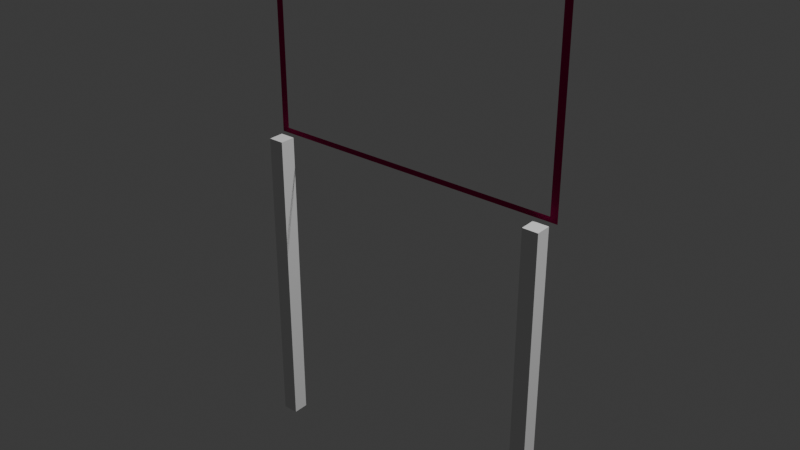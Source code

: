 # Source: gate2.blend  (saved by Blender 4.2.67; exported with 4.5.12 LTS)
import bpy
from mathutils import Matrix  # noqa: F401  (used for matrix-valued properties, if any)

bpy.ops.wm.read_factory_settings(use_empty=True)
scene = bpy.context.scene
scene.name = 'Scene'

# ---- collections
col_collection = bpy.data.collections.new('Collection'); scene.collection.children.link(col_collection)

# ---- materials (node trees are filled in below, after node groups)
mat_material_001 = bpy.data.materials.new('Material.001')
mat_material_002 = bpy.data.materials.new('Material.002')
mat_material_002.diffuse_color = (0.3926, 0.01053, 0.1011, 1.0)

# ---- material node trees
mat_material_001.use_nodes = True; mat_material_001.node_tree.nodes.clear()
_N = mat_material_001.node_tree.nodes; _L = mat_material_001.node_tree.links
n0 = _N.new('ShaderNodeBsdfPrincipled'); n0.name = 'Principled BSDF'; n0.location = (0, 300)
n0.inputs[13].default_value = 0.0
n0.inputs[27].default_value = (0.0, 0.0, 0.0, 1.0)
n1 = _N.new('ShaderNodeOutputMaterial'); n1.name = 'Material Output'; n1.location = (300, 300)
_L.new(n0.outputs[0], n1.inputs[0])
n1.is_active_output = True
mat_material_002.use_nodes = True; mat_material_002.node_tree.nodes.clear()
_N = mat_material_002.node_tree.nodes; _L = mat_material_002.node_tree.links
n0 = _N.new('ShaderNodeBsdfPrincipled'); n0.name = 'Principled BSDF'; n0.location = (0, 300)
n0.inputs[0].default_value = (0.3926, 0.01053, 0.1011, 1.0)
n0.inputs[13].default_value = 0.0
n0.inputs[27].default_value = (0.0, 0.0, 0.0, 1.0)
n1 = _N.new('ShaderNodeOutputMaterial'); n1.name = 'Material Output'; n1.location = (300, 300)
_L.new(n0.outputs[0], n1.inputs[0])
n1.is_active_output = True

# ---- world
world_world = bpy.data.worlds.new('World'); scene.world = world_world
world_world.use_nodes = True; world_world.node_tree.nodes.clear()
_N = world_world.node_tree.nodes; _L = world_world.node_tree.links
n0 = _N.new('ShaderNodeOutputWorld'); n0.name = 'World Output'; n0.location = (300, 300)
n1 = _N.new('ShaderNodeBackground'); n1.name = 'Background'; n1.location = (10, 300)
n1.inputs[0].default_value = (0.05088, 0.05088, 0.05088, 1.0)
_L.new(n1.outputs[0], n0.inputs[0])
n0.is_active_output = True
world_world.color = (0.05088, 0.05088, 0.05088)
world_world.sun_shadow_jitter_overblur = 0.0

# ---- cameras
cam_camera_001 = bpy.data.cameras.new('Camera.001')
cam_camera_001.clip_end = 100.0

# ---- lights
light_light_001 = bpy.data.lights.new('Light.001', 'POINT')
light_light_001.energy = 1000.0
light_light_001.shadow_soft_size = 0.1

# ---- meshes
me_cube_013 = bpy.data.meshes.new('Cube.013')
me_cube_013.from_pydata([(-0.996, -0.996, -0.996), (-0.996, -0.996, 0.996), (-0.996, 0.996, -0.996), (-0.996, 0.996, 0.996), (0.996, -0.996, -0.996), (0.996, -0.996, 0.996), (0.996, 0.996, -0.996), (0.996, 0.996, 0.996)], [], [(1, 2, 0), (3, 6, 2), (7, 4, 6), (5, 0, 4), (6, 0, 2), (3, 5, 7), (1, 3, 2), (3, 7, 6), (7, 5, 4), (5, 1, 0), (6, 4, 0), (3, 1, 5)])
_uv = me_cube_013.uv_layers.new(name='Cube_013-mesh-map-0')
_uv.uv.foreach_set('vector', [0.625, 0.0, 0.375, 0.25, 0.375, 0.0, 0.625, 0.25, 0.375, 0.5, 0.375, 0.25, 0.625, 0.5, 0.375, 0.75, 0.375, 0.5, 0.625, 0.75, 0.375, 1.0, 0.375, 0.75, 0.375, 0.5, 0.125, 0.75, 0.125, 0.5, 0.875, 0.5, 0.625, 0.75, 0.625, 0.5, 0.625, 0.0, 0.625, 0.25, 0.375, 0.25, 0.625, 0.25, 0.625, 0.5, 0.375, 0.5, 0.625, 0.5, 0.625, 0.75, 0.375, 0.75, 0.625, 0.75, 0.625, 1.0, 0.375, 1.0, 0.375, 0.5, 0.375, 0.75, 0.125, 0.75, 0.875, 0.5, 0.875, 0.75, 0.625, 0.75])
me_cube_013.materials.append(mat_material_001)
me_cube_013.update()
me_cube_013.normals_split_custom_set([tuple(v) for v in zip(*[iter([-1.0, 0.0, 0.0, -1.0, 0.0, 0.0, -1.0, 0.0, 0.0, 0.0, 1.0, 0.0, 0.0, 1.0, 0.0, 0.0, 1.0, 0.0, 1.0, 0.0, 0.0, 1.0, 0.0, 0.0, 1.0, 0.0, 0.0, 0.0, -1.0, 0.0, 0.0, -1.0, 0.0, 0.0, -1.0, 0.0, 0.0, 0.0, -1.0, 0.0, 0.0, -1.0, 0.0, 0.0, -1.0, 0.0, 0.0, 1.0, 0.0, 0.0, 1.0, 0.0, 0.0, 1.0, -1.0, 0.0, 0.0, -1.0, 0.0, 0.0, -1.0, 0.0, 0.0, 0.0, 1.0, 0.0, 0.0, 1.0, 0.0, 0.0, 1.0, 0.0, 1.0, 0.0, 0.0, 1.0, 0.0, 0.0, 1.0, 0.0, 0.0, 0.0, -1.0, 0.0, 0.0, -1.0, 0.0, 0.0, -1.0, 0.0, 0.0, 0.0, -1.0, 0.0, 0.0, -1.0, 0.0, 0.0, -1.0, 0.0, 0.0, 1.0, 0.0, 0.0, 1.0, 0.0, 0.0, 1.0])] * 3)])
me_cube_012 = bpy.data.meshes.new('Cube.012')
me_cube_012.from_pydata([(-0.996, -0.996, -0.996), (-0.996, -0.996, 0.996), (-0.996, 0.996, -0.996), (-0.996, 0.996, 0.996), (0.996, -0.996, -0.996), (0.996, -0.996, 0.996), (0.996, 0.996, -0.996), (0.996, 0.996, 0.996)], [], [(1, 2, 0), (3, 6, 2), (7, 4, 6), (5, 0, 4), (6, 0, 2), (3, 5, 7), (1, 3, 2), (3, 7, 6), (7, 5, 4), (5, 1, 0), (6, 4, 0), (3, 1, 5)])
_uv = me_cube_012.uv_layers.new(name='Cube_012-mesh-map-0')
_uv.uv.foreach_set('vector', [0.625, 0.0, 0.375, 0.25, 0.375, 0.0, 0.625, 0.25, 0.375, 0.5, 0.375, 0.25, 0.625, 0.5, 0.375, 0.75, 0.375, 0.5, 0.625, 0.75, 0.375, 1.0, 0.375, 0.75, 0.375, 0.5, 0.125, 0.75, 0.125, 0.5, 0.875, 0.5, 0.625, 0.75, 0.625, 0.5, 0.625, 0.0, 0.625, 0.25, 0.375, 0.25, 0.625, 0.25, 0.625, 0.5, 0.375, 0.5, 0.625, 0.5, 0.625, 0.75, 0.375, 0.75, 0.625, 0.75, 0.625, 1.0, 0.375, 1.0, 0.375, 0.5, 0.375, 0.75, 0.125, 0.75, 0.875, 0.5, 0.875, 0.75, 0.625, 0.75])
me_cube_012.materials.append(mat_material_001)
me_cube_012.update()
me_cube_012.normals_split_custom_set([tuple(v) for v in zip(*[iter([-1.0, 0.0, 0.0, -1.0, 0.0, 0.0, -1.0, 0.0, 0.0, 0.0, 1.0, 0.0, 0.0, 1.0, 0.0, 0.0, 1.0, 0.0, 1.0, 0.0, 0.0, 1.0, 0.0, 0.0, 1.0, 0.0, 0.0, 0.0, -1.0, 0.0, 0.0, -1.0, 0.0, 0.0, -1.0, 0.0, 0.0, 0.0, -1.0, 0.0, 0.0, -1.0, 0.0, 0.0, -1.0, 0.0, 0.0, 1.0, 0.0, 0.0, 1.0, 0.0, 0.0, 1.0, -1.0, 0.0, 0.0, -1.0, 0.0, 0.0, -1.0, 0.0, 0.0, 0.0, 1.0, 0.0, 0.0, 1.0, 0.0, 0.0, 1.0, 0.0, 1.0, 0.0, 0.0, 1.0, 0.0, 0.0, 1.0, 0.0, 0.0, 0.0, -1.0, 0.0, 0.0, -1.0, 0.0, 0.0, -1.0, 0.0, 0.0, 0.0, -1.0, 0.0, 0.0, -1.0, 0.0, 0.0, -1.0, 0.0, 0.0, 1.0, 0.0, 0.0, 1.0, 0.0, 0.0, 1.0])] * 3)])
me_cube_010 = bpy.data.meshes.new('Cube.010')
me_cube_010.from_pydata([(-1.0, -1.0, -1.0), (-1.0, -1.0, 1.0), (-0.8964, 1.0, -0.8964), (-0.8964, 1.0, 0.8964), (1.0, -1.0, -1.0), (1.0, -1.0, 1.0), (0.8964, 1.0, -0.8964), (0.8964, 1.0, 0.8964), (-1.0, 1.0, 1.0), (-1.0, 1.0, -1.0), (1.0, 1.0, -1.0), (1.0, 1.0, 1.0), (-0.9529, 1.0, 0.9529), (-0.9529, 1.0, -0.9529), (0.9529, 1.0, -0.9529), (0.9529, 1.0, 0.9529)], [(0, 9), (8, 1), (10, 4), (5, 11), (3, 12), (13, 2), (14, 6), (7, 15)], [(13, 8, 12), (14, 9, 13), (12, 11, 15), (15, 10, 14), (13, 9, 8), (14, 10, 9), (12, 8, 11), (15, 11, 10)])
_uv = me_cube_010.uv_layers.new(name='Cube_010-mesh-map-0')
_uv.uv.foreach_set('vector', [0.3809, 0.2559, 0.625, 0.25, 0.6191, 0.2559, 0.3809, 0.4941, 0.375, 0.25, 0.3809, 0.2559, 0.6191, 0.2559, 0.625, 0.5, 0.6191, 0.4941, 0.6191, 0.4941, 0.375, 0.5, 0.3809, 0.4941, 0.3809, 0.2559, 0.375, 0.25, 0.625, 0.25, 0.3809, 0.4941, 0.375, 0.5, 0.375, 0.25, 0.6191, 0.2559, 0.625, 0.25, 0.625, 0.5, 0.6191, 0.4941, 0.625, 0.5, 0.375, 0.5])
me_cube_010.materials.append(mat_material_002)
me_cube_010.update()
me_cube_010.normals_split_custom_set([tuple(v) for v in zip(*[iter([0.0, 1.0, 0.0, 0.0, 1.0, 0.0, 0.0, 1.0, 0.0, 0.0, 1.0, 0.0, 0.0, 1.0, 0.0, 0.0, 1.0, 0.0, 0.0, 1.0, 0.0, 0.0, 1.0, 0.0, 0.0, 1.0, 0.0, 0.0, 1.0, 0.0, 0.0, 1.0, 0.0, 0.0, 1.0, 0.0, 0.0, 1.0, 0.0, 0.0, 1.0, 0.0, 0.0, 1.0, 0.0, 0.0, 1.0, 0.0, 0.0, 1.0, 0.0, 0.0, 1.0, 0.0, 0.0, 1.0, 0.0, 0.0, 1.0, 0.0, 0.0, 1.0, 0.0, 0.0, 1.0, 0.0, 0.0, 1.0, 0.0, 0.0, 1.0, 0.0])] * 3)])

# ---- objects
ob_left1_0 = bpy.data.objects.new('left1.0', me_cube_013)
ob_right1_0 = bpy.data.objects.new('right1.0', me_cube_012)
ob_gate1_001 = bpy.data.objects.new('Gate1.001', me_cube_010)
ob_camera = bpy.data.objects.new('Camera', cam_camera_001)
ob_light = bpy.data.objects.new('Light', light_light_001)

# ---- transforms, parenting, visibility, modifiers, constraints
ob_left1_0.location = (1.764, -0.013, 0.4866)
ob_left1_0.scale = (0.0251, 0.0251, 0.502)
ob_right1_0.location = (0.8404, -0.01258, 0.4877)
ob_right1_0.scale = (0.0251, 0.0251, 0.502)
ob_gate1_001.location = (1.3, 0.01037, 1.336)
ob_gate1_001.scale = (0.5, 0.025, 0.35)
ob_camera.location = (7.359, -6.926, 4.958)
ob_camera.rotation_euler = (1.109, 4.011e-09, 0.8149)
ob_light.location = (4.076, 1.005, 5.904)
ob_light.rotation_euler = (0.6503, 0.05522, 1.866)

# ---- collection membership
col_collection.objects.link(ob_left1_0)
col_collection.objects.link(ob_right1_0)
col_collection.objects.link(ob_gate1_001)
col_collection.objects.link(ob_camera)
col_collection.objects.link(ob_light)

# ---- scene / render settings (as saved in the file)
scene.frame_start = 1; scene.frame_end = 250; scene.frame_set(1)
scene.render.engine = 'BLENDER_EEVEE_NEXT'
bpy.context.view_layer.update()

# ---- added for rendering (the .blend has no active camera): camera
cam_auto = bpy.data.cameras.new('AutoCamera')
cam_auto.lens = 50.0
cam_auto.sensor_width = 36.0
cam_auto.clip_end = 1000.0
ob_auto_camera = bpy.data.objects.new('AutoCamera', cam_auto)
scene.collection.objects.link(ob_auto_camera)
ob_auto_camera.location = (3.12534, -2.19178, 2.29645)
ob_auto_camera.rotation_euler = (1.09748, -7.21219e-08, 0.694738)
scene.camera = ob_auto_camera
bpy.context.view_layer.update()
